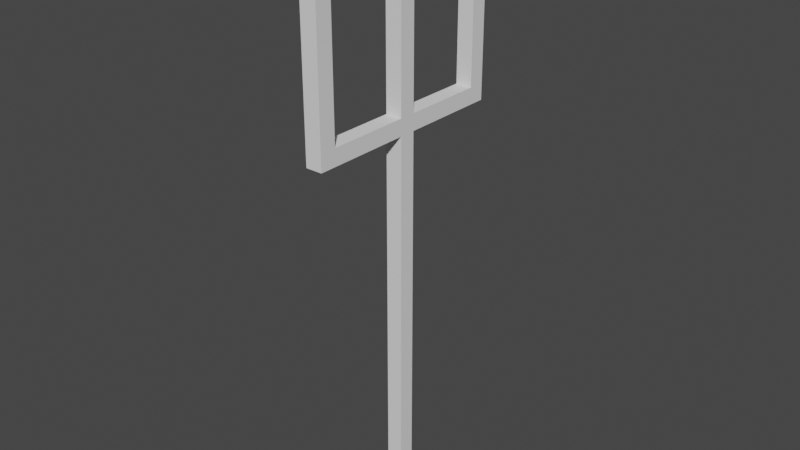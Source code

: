# Source: 4K.blend  (saved by Blender 3.5.10; exported with 4.5.12 LTS)
import bpy
from mathutils import Matrix  # noqa: F401  (used for matrix-valued properties, if any)

bpy.ops.wm.read_factory_settings(use_empty=True)
scene = bpy.context.scene
scene.name = 'Scene'

# ---- collections
col_collection = bpy.data.collections.new('Collection'); scene.collection.children.link(col_collection)

# ---- world
world_world = bpy.data.worlds.new('World'); scene.world = world_world
world_world.use_nodes = True; world_world.node_tree.nodes.clear()
_N = world_world.node_tree.nodes; _L = world_world.node_tree.links
n0 = _N.new('ShaderNodeOutputWorld'); n0.name = 'World Output'; n0.location = (300, 300)
n1 = _N.new('ShaderNodeBackground'); n1.name = 'Background'; n1.location = (10, 300)
n1.inputs[0].default_value = (0.05088, 0.05088, 0.05088, 1.0)
_L.new(n1.outputs[0], n0.inputs[0])
n0.is_active_output = True
world_world.color = (0.05088, 0.05088, 0.05088)
world_world.use_sun_shadow = False
world_world.sun_shadow_jitter_overblur = 0.0

# ---- meshes
me_cube_003 = bpy.data.meshes.new('Cube.003')
me_cube_003.from_pydata([(-1.0, -13.0, 0.3429), (-1.0, 11.0, 0.3429), (-1.0, -13.0, 0.8571), (-1.0, -13.0, 0.3429), (-1.0, -11.0, 0.3429), (-1.0, 11.0, 0.8571), (-1.0, 13.0, 0.3429), (-1.0, -11.0, 0.8571), (1.0, -13.0, 0.3429), (-1.0, 13.0, 0.8571), (1.0, -13.0, 0.8571), (1.0, 11.0, 0.3429), (1.0, -11.0, 0.3429), (1.0, -13.0, 0.3429), (1.0, -11.0, 0.8571), (1.0, 11.0, 0.8571), (1.0, 13.0, 0.3429), (1.0, 13.0, 0.8571), (-1.0, -1.0, -1.0), (-1.0, 13.0, 0.3143), (-1.0, -1.0, 1.0), (-1.0, -13.0, 0.3143), (-1.0, 1.0, -1.0), (-1.0, 1.0, 1.0), (1.0, -1.0, -1.0), (1.0, 13.0, 0.3143), (1.0, -1.0, 1.0), (1.0, -13.0, 0.3143), (1.0, 1.0, -1.0), (1.0, 1.0, 1.0), (-1.0, 1.0, 0.3143), (-1.0, 1.0, 0.3714), (1.0, 1.0, 0.3143), (1.0, 1.0, 0.3714), (1.0, -1.0, 0.3143), (1.0, -1.0, 0.3714), (-1.0, -1.0, 0.3143), (-1.0, -1.0, 0.3714), (-1.0, 0.3714, 0.3714), (1.0, -0.3714, 0.3714), (1.0, -0.3143, 0.3143), (-1.0, 0.3143, 0.3143), (-1.0, 11.0, 0.3429), (-1.0, 13.0, 0.3429), (-1.0, 11.0, 0.3714), (1.0, 11.0, 0.3714), (1.0, 11.0, 0.3429), (1.0, 13.0, 0.3429), (-1.0, -11.0, 0.3714), (-1.0, -13.0, 0.3429), (-1.0, -11.0, 0.3429), (1.0, -11.0, 0.3714), (1.0, -13.0, 0.3429), (1.0, -11.0, 0.3429)], [], [(38, 37, 20, 23, 31), (41, 30, 22, 18, 36), (41, 36, 37, 38), (38, 31, 30, 41), (23, 29, 33, 31), (32, 28, 22, 30), (39, 33, 29, 26, 35), (40, 34, 24, 28, 32), (32, 33, 39, 40), (35, 34, 40, 39), (35, 26, 20, 37), (36, 18, 24, 34), (22, 28, 24, 18), (29, 23, 20, 26), (37, 36, 21, 3, 49, 50, 48), (43, 19, 30, 31, 44, 42), (51, 35, 37, 48), (44, 31, 33, 45), (52, 13, 27, 34, 35, 51, 53), (46, 45, 33, 32, 25, 47), (27, 21, 36, 34), (30, 19, 25, 32), (25, 19, 43, 47), (49, 3, 21, 27, 13, 52), (1, 5, 9, 6), (6, 9, 17, 16), (16, 17, 15, 11), (45, 46, 11, 15, 5, 1, 42, 44), (42, 1, 6, 16, 11, 46, 47, 43), (17, 9, 5, 15), (0, 2, 7, 4), (4, 7, 14, 12, 53, 51, 48, 50), (12, 14, 10, 8), (8, 10, 2, 0), (12, 8, 0, 4, 50, 49, 52, 53), (14, 7, 2, 10)])
me_cube_003.polygons.foreach_set('material_index', [0, 0, 0, 0, 0, 0, 0, 0, 0, 0, 0, 0, 0, 0, 18284, 18284, 18284, 18284, 18284, 18284, 18284, 18284, 18284, 18284, 18284, 18284, 18284, 18284, 18284, 18284, 18284, 18284, 18284, 18284, 18284, 18284])
_uv = me_cube_003.uv_layers.new(name='UVMap')
_uv.uv.foreach_set('vector', [0.5464, 0.1714, 0.5464, 0.0, 0.625, 0.0, 0.625, 0.25, 0.5464, 0.25, 0.5393, 0.1643, 0.5393, 0.25, 0.375, 0.25, 0.375, 0.0, 0.5393, 0.0, 0.5393, 0.1643, 0.5393, 0.0, 0.5464, 0.0, 0.5464, 0.1714, 0.5464, 0.1714, 0.5464, 0.25, 0.5393, 0.25, 0.5393, 0.1643, 0.625, 0.25, 0.625, 0.5, 0.5464, 0.5, 0.5464, 0.25, 0.5393, 0.5, 0.375, 0.5, 0.375, 0.25, 0.5393, 0.25, 0.5464, 0.6714, 0.5464, 0.5, 0.625, 0.5, 0.625, 0.75, 0.5464, 0.75, 0.5393, 0.6643, 0.5393, 0.75, 0.375, 0.75, 0.375, 0.5, 0.5393, 0.5, 0.5393, 0.5, 0.5464, 0.5, 0.5464, 0.6714, 0.5393, 0.6643, 0.5464, 0.75, 0.5393, 0.75, 0.5393, 0.6643, 0.5464, 0.6714, 0.5464, 0.75, 0.625, 0.75, 0.625, 1.0, 0.5464, 1.0, 0.5393, 1.0, 0.375, 1.0, 0.375, 0.75, 0.5393, 0.75, 0.125, 0.5, 0.375, 0.5, 0.375, 0.75, 0.125, 0.75, 0.625, 0.5, 0.875, 0.5, 0.875, 0.75, 0.625, 0.75, 0.5096, 0.25, 0.5096, 0.0, 0.625, 0.0, 0.625, 0.125, 0.625, 0.125, 0.6058, 0.125, 0.6058, 0.25, 0.375, 0.125, 0.375, 0.0, 0.4904, 0.0, 0.4904, 0.25, 0.3942, 0.25, 0.3942, 0.125, 0.375, 0.5, 0.375, 0.5, 0.375, 0.25, 0.375, 0.25, 0.375, 0.25, 0.375, 0.25, 0.375, 0.5, 0.375, 0.5, 0.625, 0.625, 0.625, 0.625, 0.625, 0.75, 0.5096, 0.75, 0.5096, 0.5, 0.6058, 0.5, 0.6058, 0.625, 0.3942, 0.625, 0.3942, 0.5, 0.4904, 0.5, 0.4904, 0.75, 0.375, 0.75, 0.375, 0.625, 0.375, 0.75, 0.375, 1.0, 0.375, 1.0, 0.375, 0.75, 0.375, 1.0, 0.375, 1.0, 0.375, 0.75, 0.375, 0.75, 0.375, 0.5, 0.125, 0.75, 0.125, 0.75, 0.375, 0.5, 0.875, 0.5, 0.875, 0.5, 0.875, 0.5, 0.625, 0.75, 0.625, 0.75, 0.625, 0.75, 0.375, 0.0, 0.625, 0.0, 0.625, 0.25, 0.375, 0.25, 0.375, 0.25, 0.625, 0.25, 0.625, 0.5, 0.375, 0.5, 0.375, 0.5, 0.625, 0.5, 0.625, 0.75, 0.375, 0.75, 0.3889, 0.75, 0.375, 0.75, 0.375, 0.75, 0.625, 0.75, 0.625, 1.0, 0.375, 1.0, 0.375, 1.0, 0.3889, 1.0, 0.125, 0.75, 0.125, 0.75, 0.125, 0.5, 0.375, 0.5, 0.375, 0.75, 0.375, 0.75, 0.375, 0.5, 0.125, 0.5, 0.625, 0.5, 0.875, 0.5, 0.875, 0.75, 0.625, 0.75, 0.375, 0.0, 0.625, 0.0, 0.625, 0.25, 0.375, 0.25, 0.375, 0.25, 0.625, 0.25, 0.625, 0.5, 0.375, 0.5, 0.375, 0.5, 0.3889, 0.5, 0.3889, 0.25, 0.375, 0.25, 0.375, 0.5, 0.625, 0.5, 0.625, 0.75, 0.375, 0.75, 0.375, 0.75, 0.625, 0.75, 0.625, 1.0, 0.375, 1.0, 0.375, 0.5, 0.375, 0.75, 0.125, 0.75, 0.125, 0.5, 0.125, 0.5, 0.125, 0.75, 0.375, 0.75, 0.375, 0.5, 0.625, 0.5, 0.875, 0.5, 0.875, 0.75, 0.625, 0.75])
me_cube_003.update()

# ---- objects
ob_cube = bpy.data.objects.new('Cube', me_cube_003)

# ---- transforms, parenting, visibility, modifiers, constraints
ob_cube.location = (0.0, 0.0, 3.5)
ob_cube.scale = (0.1, 0.1, 3.5)

# ---- collection membership
col_collection.objects.link(ob_cube)

# ---- scene / render settings (as saved in the file)
scene.frame_start = 1; scene.frame_end = 250; scene.frame_set(1)
scene.render.engine = 'BLENDER_EEVEE_NEXT'
scene.cycles.sampling_pattern = 'TABULATED_SOBOL'
scene.view_settings.view_transform = 'Filmic'
bpy.context.view_layer.update()

# ---- added for rendering (the .blend has no active camera and no usable light): camera, sun
cam_auto = bpy.data.cameras.new('AutoCamera')
cam_auto.lens = 50.0
cam_auto.sensor_width = 36.0
cam_auto.clip_end = 1000.0
ob_auto_camera = bpy.data.objects.new('AutoCamera', cam_auto)
scene.collection.objects.link(ob_auto_camera)
ob_auto_camera.location = (6.91137, -8.29364, 9.0291)
ob_auto_camera.rotation_euler = (1.09748, -7.21219e-08, 0.694738)
scene.camera = ob_auto_camera
light_auto_sun = bpy.data.lights.new('AutoSun', 'SUN')
light_auto_sun.energy = 3.0
light_auto_sun.angle = 0.0523599
ob_auto_sun = bpy.data.objects.new('AutoSun', light_auto_sun)
scene.collection.objects.link(ob_auto_sun)
ob_auto_sun.rotation_euler = (0.872665, 0.174533, 0.523599)
bpy.context.view_layer.update()
